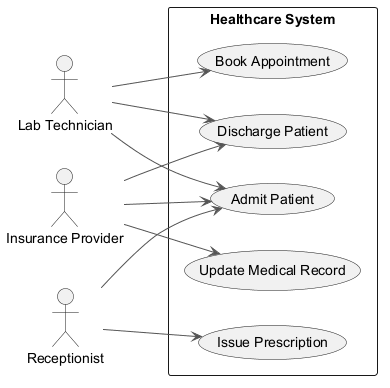

The diagram above was rendered by PlantUML. Its source (embedded in the PNG):
@startuml
skinparam backgroundColor #FFFFFF
skinparam classBackgroundColor #F3E5F5
skinparam classBorderColor #6A1B9A
skinparam ArrowColor #555555
left to right direction
actor "Lab Technician" as LT
actor "Insurance Provider" as IP
actor "Receptionist" as R
rectangle "Healthcare System" {
  usecase "Discharge Patient" as UC_DischargePatient
  usecase "Admit Patient" as UC_AdmitPatient
  usecase "Book Appointment" as UC_BookAppointment
  usecase "Issue Prescription" as UC_IssuePrescription
  usecase "Update Medical Record" as UC_UpdateMedicalRecord
}
LT --> UC_DischargePatient
LT --> UC_AdmitPatient
LT --> UC_BookAppointment
IP --> UC_UpdateMedicalRecord
IP --> UC_AdmitPatient
IP --> UC_DischargePatient
R --> UC_AdmitPatient
R --> UC_IssuePrescription
@enduml